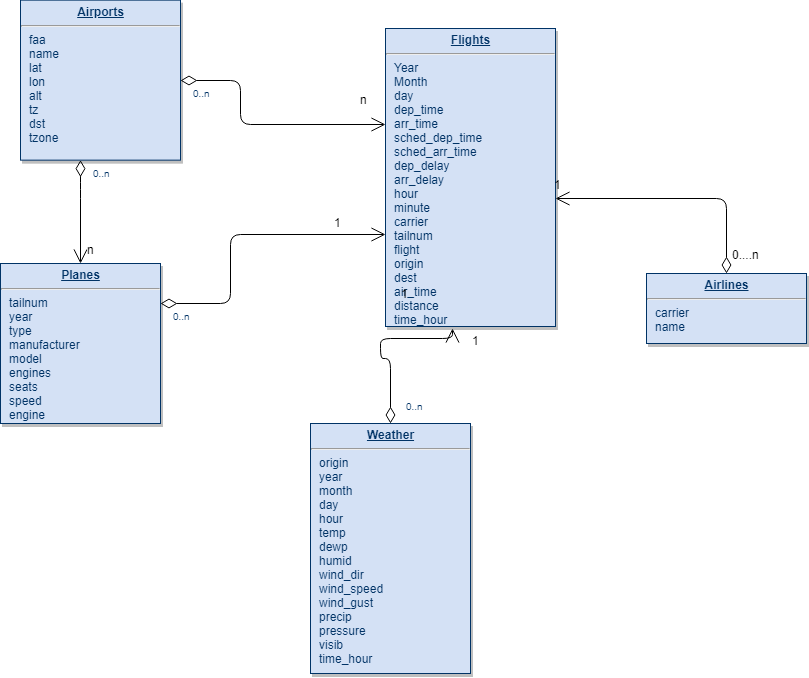

The diagram above was exported from draw.io. Its source (the exported page's mxGraphModel, read from the mxfile embedded in the PNG):
<mxGraphModel dx="1394" dy="764" grid="1" gridSize="10" guides="1" tooltips="1" connect="1" arrows="1" fold="1" page="1" pageScale="1" pageWidth="826" pageHeight="1169" background="#ffffff" math="0" shadow="0">
  <root>
    <mxCell id="0" />
    <mxCell id="1" parent="0" />
    <mxCell id="19" value="&lt;p style=&quot;margin: 0px ; margin-top: 4px ; text-align: center ; text-decoration: underline&quot;&gt;&lt;strong&gt;Flights&lt;/strong&gt;&lt;/p&gt;&lt;hr&gt;&lt;p style=&quot;margin: 0px ; margin-left: 8px&quot;&gt;Year&lt;/p&gt;&lt;p style=&quot;margin: 0px ; margin-left: 8px&quot;&gt;Month&lt;/p&gt;&lt;p style=&quot;margin: 0px ; margin-left: 8px&quot;&gt;day&lt;/p&gt;&lt;p style=&quot;margin: 0px ; margin-left: 8px&quot;&gt;dep_time&lt;/p&gt;&lt;p style=&quot;margin: 0px ; margin-left: 8px&quot;&gt;arr_time&lt;/p&gt;&lt;p style=&quot;margin: 0px ; margin-left: 8px&quot;&gt;sched_dep_time&lt;/p&gt;&lt;p style=&quot;margin: 0px ; margin-left: 8px&quot;&gt;sched_arr_time&lt;/p&gt;&lt;p style=&quot;margin: 0px ; margin-left: 8px&quot;&gt;dep_delay&lt;/p&gt;&lt;p style=&quot;margin: 0px ; margin-left: 8px&quot;&gt;arr_delay&lt;/p&gt;&lt;p style=&quot;margin: 0px ; margin-left: 8px&quot;&gt;hour&lt;/p&gt;&lt;p style=&quot;margin: 0px ; margin-left: 8px&quot;&gt;minute&lt;/p&gt;&lt;p style=&quot;margin: 0px ; margin-left: 8px&quot;&gt;carrier&lt;/p&gt;&lt;p style=&quot;margin: 0px ; margin-left: 8px&quot;&gt;tailnum&lt;/p&gt;&lt;p style=&quot;margin: 0px ; margin-left: 8px&quot;&gt;flight&lt;/p&gt;&lt;p style=&quot;margin: 0px ; margin-left: 8px&quot;&gt;origin&lt;/p&gt;&lt;p style=&quot;margin: 0px ; margin-left: 8px&quot;&gt;dest&lt;/p&gt;&lt;p style=&quot;margin: 0px ; margin-left: 8px&quot;&gt;air_time&lt;/p&gt;&lt;p style=&quot;margin: 0px ; margin-left: 8px&quot;&gt;distance&lt;/p&gt;&lt;p style=&quot;margin: 0px ; margin-left: 8px&quot;&gt;time_hour&lt;/p&gt;&lt;p style=&quot;margin: 0px ; margin-left: 8px&quot;&gt;&lt;br&gt;&lt;/p&gt;" style="verticalAlign=top;align=left;overflow=fill;fontSize=12;fontFamily=Helvetica;html=1;strokeColor=#003366;shadow=1;fillColor=#D4E1F5;fontColor=#003366" parent="1" vertex="1">
      <mxGeometry x="405" y="50" width="170" height="298" as="geometry" />
    </mxCell>
    <mxCell id="20" value="&lt;p style=&quot;margin: 0px ; margin-top: 4px ; text-align: center ; text-decoration: underline&quot;&gt;&lt;strong&gt;Weather&lt;/strong&gt;&lt;/p&gt;&lt;hr&gt;&lt;p style=&quot;margin: 0px ; margin-left: 8px&quot;&gt;origin&lt;/p&gt;&lt;p style=&quot;margin: 0px ; margin-left: 8px&quot;&gt;year&lt;/p&gt;&lt;p style=&quot;margin: 0px ; margin-left: 8px&quot;&gt;month&lt;/p&gt;&lt;p style=&quot;margin: 0px ; margin-left: 8px&quot;&gt;day&lt;/p&gt;&lt;p style=&quot;margin: 0px ; margin-left: 8px&quot;&gt;hour&lt;/p&gt;&lt;p style=&quot;margin: 0px ; margin-left: 8px&quot;&gt;temp&lt;/p&gt;&lt;p style=&quot;margin: 0px ; margin-left: 8px&quot;&gt;dewp&lt;/p&gt;&lt;p style=&quot;margin: 0px ; margin-left: 8px&quot;&gt;humid&lt;/p&gt;&lt;p style=&quot;margin: 0px ; margin-left: 8px&quot;&gt;wind_dir&lt;/p&gt;&lt;p style=&quot;margin: 0px ; margin-left: 8px&quot;&gt;wind_speed&lt;/p&gt;&lt;p style=&quot;margin: 0px ; margin-left: 8px&quot;&gt;wind_gust&lt;/p&gt;&lt;p style=&quot;margin: 0px ; margin-left: 8px&quot;&gt;precip&lt;/p&gt;&lt;p style=&quot;margin: 0px ; margin-left: 8px&quot;&gt;pressure&lt;/p&gt;&lt;p style=&quot;margin: 0px ; margin-left: 8px&quot;&gt;visib&lt;/p&gt;&lt;p style=&quot;margin: 0px ; margin-left: 8px&quot;&gt;time_hour&lt;/p&gt;" style="verticalAlign=top;align=left;overflow=fill;fontSize=12;fontFamily=Helvetica;html=1;strokeColor=#003366;shadow=1;fillColor=#D4E1F5;fontColor=#003366" parent="1" vertex="1">
      <mxGeometry x="330" y="445" width="160" height="250" as="geometry" />
    </mxCell>
    <mxCell id="21" value="&lt;p style=&quot;margin: 0px ; margin-top: 4px ; text-align: center ; text-decoration: underline&quot;&gt;&lt;strong&gt;Planes&lt;/strong&gt;&lt;/p&gt;&lt;hr&gt;&lt;p style=&quot;margin: 0px ; margin-left: 8px&quot;&gt;tailnum&lt;/p&gt;&lt;p style=&quot;margin: 0px ; margin-left: 8px&quot;&gt;year&lt;/p&gt;&lt;p style=&quot;margin: 0px ; margin-left: 8px&quot;&gt;type&lt;/p&gt;&lt;p style=&quot;margin: 0px ; margin-left: 8px&quot;&gt;manufacturer&lt;/p&gt;&lt;p style=&quot;margin: 0px ; margin-left: 8px&quot;&gt;model&lt;/p&gt;&lt;p style=&quot;margin: 0px ; margin-left: 8px&quot;&gt;engines&lt;/p&gt;&lt;p style=&quot;margin: 0px ; margin-left: 8px&quot;&gt;seats&lt;/p&gt;&lt;p style=&quot;margin: 0px ; margin-left: 8px&quot;&gt;speed&lt;/p&gt;&lt;p style=&quot;margin: 0px ; margin-left: 8px&quot;&gt;engine&lt;/p&gt;" style="verticalAlign=top;align=left;overflow=fill;fontSize=12;fontFamily=Helvetica;html=1;strokeColor=#003366;shadow=1;fillColor=#D4E1F5;fontColor=#003366" parent="1" vertex="1">
      <mxGeometry x="20.00000000000002" y="284.99999999999983" width="160" height="160" as="geometry" />
    </mxCell>
    <mxCell id="23" value="&lt;p style=&quot;margin: 0px ; margin-top: 4px ; text-align: center ; text-decoration: underline&quot;&gt;&lt;strong&gt;Airlines&lt;/strong&gt;&lt;/p&gt;&lt;hr&gt;&lt;p style=&quot;margin: 0px ; margin-left: 8px&quot;&gt;carrier&lt;/p&gt;&lt;p style=&quot;margin: 0px ; margin-left: 8px&quot;&gt;name&lt;/p&gt;&lt;p style=&quot;margin: 0px ; margin-left: 8px&quot;&gt;&lt;br&gt;&lt;/p&gt;&lt;p style=&quot;margin: 0px ; margin-left: 8px&quot;&gt;&lt;br&gt;&lt;/p&gt;" style="verticalAlign=top;align=left;overflow=fill;fontSize=12;fontFamily=Helvetica;html=1;strokeColor=#003366;shadow=1;fillColor=#D4E1F5;fontColor=#003366" parent="1" vertex="1">
      <mxGeometry x="666" y="295" width="160" height="70" as="geometry" />
    </mxCell>
    <mxCell id="25" value="&lt;p style=&quot;margin: 0px ; margin-top: 4px ; text-align: center ; text-decoration: underline&quot;&gt;&lt;b&gt;Airports&lt;/b&gt;&lt;/p&gt;&lt;hr&gt;&lt;p style=&quot;margin: 0px ; margin-left: 8px&quot;&gt;faa&lt;/p&gt;&lt;p style=&quot;margin: 0px ; margin-left: 8px&quot;&gt;name&lt;/p&gt;&lt;p style=&quot;margin: 0px ; margin-left: 8px&quot;&gt;lat&lt;/p&gt;&lt;p style=&quot;margin: 0px ; margin-left: 8px&quot;&gt;lon&lt;/p&gt;&lt;p style=&quot;margin: 0px ; margin-left: 8px&quot;&gt;alt&lt;/p&gt;&lt;p style=&quot;margin: 0px ; margin-left: 8px&quot;&gt;tz&lt;/p&gt;&lt;p style=&quot;margin: 0px ; margin-left: 8px&quot;&gt;dst&lt;/p&gt;&lt;p style=&quot;margin: 0px ; margin-left: 8px&quot;&gt;tzone&lt;/p&gt;" style="verticalAlign=top;align=left;overflow=fill;fontSize=12;fontFamily=Helvetica;html=1;strokeColor=#003366;shadow=1;fillColor=#D4E1F5;fontColor=#003366" parent="1" vertex="1">
      <mxGeometry x="40.00000000000005" y="21.640000000000366" width="160" height="160" as="geometry" />
    </mxCell>
    <mxCell id="36" value="" style="endArrow=open;endSize=12;startArrow=diamondThin;startSize=14;startFill=0;edgeStyle=orthogonalEdgeStyle;exitX=0.5;exitY=0;exitDx=0;exitDy=0;" parent="1" source="23" target="19" edge="1">
      <mxGeometry y="160" as="geometry">
        <mxPoint y="160" as="sourcePoint" />
        <mxPoint x="560" y="230" as="targetPoint" />
        <Array as="points">
          <mxPoint x="746" y="220" />
        </Array>
      </mxGeometry>
    </mxCell>
    <mxCell id="90" value="" style="endArrow=open;endSize=12;startArrow=diamondThin;startSize=14;startFill=0;edgeStyle=orthogonalEdgeStyle;fontStyle=1" parent="1" source="25" target="21" edge="1">
      <mxGeometry x="620" y="340" as="geometry">
        <mxPoint x="620" y="340" as="sourcePoint" />
        <mxPoint x="780" y="340" as="targetPoint" />
        <Array as="points">
          <mxPoint x="100" y="210" />
          <mxPoint x="100" y="210" />
        </Array>
      </mxGeometry>
    </mxCell>
    <mxCell id="91" value="0..n" style="resizable=0;align=left;verticalAlign=top;labelBackgroundColor=#ffffff;fontSize=10;strokeColor=#003366;shadow=1;fillColor=#D4E1F5;fontColor=#003366" parent="90" connectable="0" vertex="1">
      <mxGeometry x="-1" relative="1" as="geometry">
        <mxPoint x="10" as="offset" />
      </mxGeometry>
    </mxCell>
    <mxCell id="92" value="" style="resizable=0;align=right;verticalAlign=top;labelBackgroundColor=#ffffff;fontSize=10;strokeColor=#003366;shadow=1;fillColor=#D4E1F5;fontColor=#003366" parent="90" connectable="0" vertex="1">
      <mxGeometry x="1" relative="1" as="geometry">
        <mxPoint x="20" y="-24.99999999999981" as="offset" />
      </mxGeometry>
    </mxCell>
    <mxCell id="s98xJBrxYef6Gvx45b43-117" value="n" style="text;html=1;resizable=0;points=[];align=center;verticalAlign=middle;labelBackgroundColor=#ffffff;" vertex="1" connectable="0" parent="90">
      <mxGeometry relative="1" as="geometry">
        <mxPoint x="10" y="36.5" as="offset" />
      </mxGeometry>
    </mxCell>
    <mxCell id="s98xJBrxYef6Gvx45b43-114" value="" style="endArrow=open;endSize=12;startArrow=diamondThin;startSize=14;startFill=0;edgeStyle=orthogonalEdgeStyle;exitX=1;exitY=0.25;exitDx=0;exitDy=0;" edge="1" parent="1" source="21" target="19">
      <mxGeometry x="134" y="159.5" as="geometry">
        <mxPoint x="530" y="330" as="sourcePoint" />
        <mxPoint x="530" y="539.5" as="targetPoint" />
        <Array as="points">
          <mxPoint x="250" y="325" />
          <mxPoint x="250" y="256" />
        </Array>
      </mxGeometry>
    </mxCell>
    <mxCell id="s98xJBrxYef6Gvx45b43-115" value="0..n" style="resizable=0;align=left;verticalAlign=top;labelBackgroundColor=#ffffff;fontSize=10;strokeColor=#003366;shadow=1;fillColor=#D4E1F5;fontColor=#003366" connectable="0" vertex="1" parent="s98xJBrxYef6Gvx45b43-114">
      <mxGeometry x="-1" relative="1" as="geometry">
        <mxPoint x="10" as="offset" />
      </mxGeometry>
    </mxCell>
    <mxCell id="s98xJBrxYef6Gvx45b43-118" value="0....n" style="text;html=1;resizable=0;points=[];autosize=1;align=left;verticalAlign=top;spacingTop=-4;" vertex="1" parent="1">
      <mxGeometry x="750" y="267" width="40" height="20" as="geometry" />
    </mxCell>
    <mxCell id="s98xJBrxYef6Gvx45b43-119" value="" style="endArrow=open;endSize=12;startArrow=diamondThin;startSize=14;startFill=0;edgeStyle=orthogonalEdgeStyle;fontStyle=1;exitX=1;exitY=0.5;exitDx=0;exitDy=0;" edge="1" parent="1" source="25" target="19">
      <mxGeometry x="630" y="350" as="geometry">
        <mxPoint x="110" y="191.64000000000033" as="sourcePoint" />
        <mxPoint x="110" y="295" as="targetPoint" />
        <Array as="points">
          <mxPoint x="260" y="102" />
          <mxPoint x="260" y="146" />
        </Array>
      </mxGeometry>
    </mxCell>
    <mxCell id="s98xJBrxYef6Gvx45b43-120" value="0..n" style="resizable=0;align=left;verticalAlign=top;labelBackgroundColor=#ffffff;fontSize=10;strokeColor=#003366;shadow=1;fillColor=#D4E1F5;fontColor=#003366" connectable="0" vertex="1" parent="s98xJBrxYef6Gvx45b43-119">
      <mxGeometry x="-1" relative="1" as="geometry">
        <mxPoint x="10" as="offset" />
      </mxGeometry>
    </mxCell>
    <mxCell id="s98xJBrxYef6Gvx45b43-121" value="" style="resizable=0;align=right;verticalAlign=top;labelBackgroundColor=#ffffff;fontSize=10;strokeColor=#003366;shadow=1;fillColor=#D4E1F5;fontColor=#003366" connectable="0" vertex="1" parent="s98xJBrxYef6Gvx45b43-119">
      <mxGeometry x="1" relative="1" as="geometry">
        <mxPoint x="20" y="-24.99999999999981" as="offset" />
      </mxGeometry>
    </mxCell>
    <mxCell id="s98xJBrxYef6Gvx45b43-122" value="n" style="text;html=1;resizable=0;points=[];align=center;verticalAlign=middle;labelBackgroundColor=#ffffff;" vertex="1" connectable="0" parent="s98xJBrxYef6Gvx45b43-119">
      <mxGeometry relative="1" as="geometry">
        <mxPoint x="102" y="-26" as="offset" />
      </mxGeometry>
    </mxCell>
    <mxCell id="s98xJBrxYef6Gvx45b43-127" value="1&lt;br&gt;" style="text;html=1;resizable=0;points=[];autosize=1;align=left;verticalAlign=top;spacingTop=-4;" vertex="1" parent="1">
      <mxGeometry x="572" y="197" width="20" height="20" as="geometry" />
    </mxCell>
    <mxCell id="s98xJBrxYef6Gvx45b43-128" value="1&lt;br&gt;" style="text;html=1;resizable=0;points=[];autosize=1;align=left;verticalAlign=top;spacingTop=-4;" vertex="1" parent="1">
      <mxGeometry x="352" y="235" width="20" height="20" as="geometry" />
    </mxCell>
    <mxCell id="s98xJBrxYef6Gvx45b43-129" value="" style="endArrow=open;endSize=12;startArrow=diamondThin;startSize=14;startFill=0;edgeStyle=orthogonalEdgeStyle;entryX=0.394;entryY=1.007;entryDx=0;entryDy=0;entryPerimeter=0;" edge="1" parent="1" source="20" target="19">
      <mxGeometry x="144" y="169.5" as="geometry">
        <mxPoint x="190" y="335" as="sourcePoint" />
        <mxPoint x="442" y="349" as="targetPoint" />
        <Array as="points">
          <mxPoint x="410" y="380" />
          <mxPoint x="400" y="380" />
          <mxPoint x="400" y="360" />
          <mxPoint x="472" y="360" />
        </Array>
      </mxGeometry>
    </mxCell>
    <mxCell id="s98xJBrxYef6Gvx45b43-130" value="0..n" style="resizable=0;align=left;verticalAlign=top;labelBackgroundColor=#ffffff;fontSize=10;strokeColor=#003366;shadow=1;fillColor=#D4E1F5;fontColor=#003366" connectable="0" vertex="1" parent="s98xJBrxYef6Gvx45b43-129">
      <mxGeometry x="-1" relative="1" as="geometry">
        <mxPoint x="13" y="-30" as="offset" />
      </mxGeometry>
    </mxCell>
    <mxCell id="s98xJBrxYef6Gvx45b43-132" value="1" style="text;html=1;resizable=0;points=[];autosize=1;align=left;verticalAlign=top;spacingTop=-4;" vertex="1" parent="1">
      <mxGeometry x="419" y="306" width="20" height="20" as="geometry" />
    </mxCell>
    <mxCell id="s98xJBrxYef6Gvx45b43-133" value="1" style="text;html=1;resizable=0;points=[];autosize=1;align=left;verticalAlign=top;spacingTop=-4;" vertex="1" parent="1">
      <mxGeometry x="490" y="353" width="20" height="20" as="geometry" />
    </mxCell>
  </root>
</mxGraphModel>